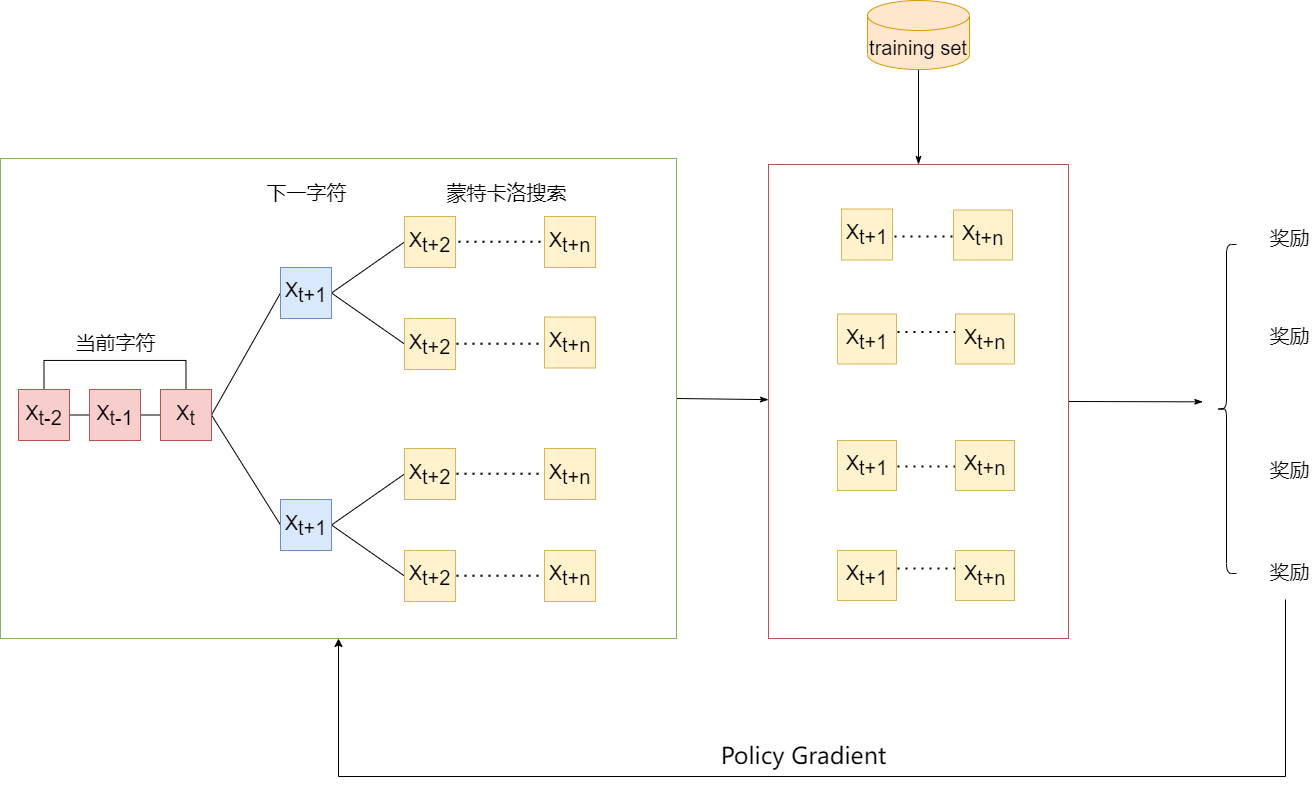

The diagram above was exported from draw.io. Its source (the exported page's mxGraphModel, read from the mxfile embedded in the PNG):
<mxGraphModel dx="2073" dy="544" grid="0" gridSize="10" guides="1" tooltips="1" connect="1" arrows="1" fold="1" page="0" pageScale="1" pageWidth="1169" pageHeight="827" math="0" shadow="0">
  <root>
    <mxCell id="0" />
    <mxCell id="1" parent="0" />
    <mxCell id="9eKWqpQOJqfWMVAcnPYL-89" style="edgeStyle=none;rounded=0;orthogonalLoop=1;jettySize=auto;html=1;exitX=1;exitY=0.5;exitDx=0;exitDy=0;fontSize=20;fontColor=#000000;endArrow=classicThin;endFill=1;" edge="1" parent="1" source="9eKWqpQOJqfWMVAcnPYL-4">
      <mxGeometry relative="1" as="geometry">
        <mxPoint x="1188.3333333333335" y="1076.3333333333335" as="targetPoint" />
      </mxGeometry>
    </mxCell>
    <mxCell id="9eKWqpQOJqfWMVAcnPYL-4" value="" style="rounded=0;whiteSpace=wrap;html=1;fillColor=#FFFFFF;strokeColor=#b85450;fontSize=20;" vertex="1" parent="1">
      <mxGeometry x="754" y="839" width="300" height="474" as="geometry" />
    </mxCell>
    <mxCell id="9eKWqpQOJqfWMVAcnPYL-90" style="edgeStyle=none;rounded=0;orthogonalLoop=1;jettySize=auto;html=1;exitX=1;exitY=0.5;exitDx=0;exitDy=0;fontSize=20;fontColor=#000000;endArrow=classicThin;endFill=1;" edge="1" parent="1" source="9eKWqpQOJqfWMVAcnPYL-2" target="9eKWqpQOJqfWMVAcnPYL-4">
      <mxGeometry relative="1" as="geometry" />
    </mxCell>
    <mxCell id="9eKWqpQOJqfWMVAcnPYL-2" value="" style="rounded=0;whiteSpace=wrap;html=1;fillColor=#FFFFFF;strokeColor=#82b366;fontSize=20;" vertex="1" parent="1">
      <mxGeometry x="-14" y="833" width="676" height="480" as="geometry" />
    </mxCell>
    <mxCell id="9eKWqpQOJqfWMVAcnPYL-85" style="edgeStyle=none;rounded=0;orthogonalLoop=1;jettySize=auto;html=1;exitX=0.5;exitY=1;exitDx=0;exitDy=0;exitPerimeter=0;fontSize=20;endArrow=classicThin;endFill=1;" edge="1" parent="1" source="9eKWqpQOJqfWMVAcnPYL-6" target="9eKWqpQOJqfWMVAcnPYL-4">
      <mxGeometry relative="1" as="geometry" />
    </mxCell>
    <mxCell id="9eKWqpQOJqfWMVAcnPYL-6" value="training set" style="shape=cylinder3;whiteSpace=wrap;html=1;boundedLbl=1;backgroundOutline=1;size=15;fillColor=#ffe6cc;strokeColor=#d79b00;fontSize=20;" vertex="1" parent="1">
      <mxGeometry x="853" y="675" width="102" height="69" as="geometry" />
    </mxCell>
    <mxCell id="9eKWqpQOJqfWMVAcnPYL-29" style="edgeStyle=orthogonalEdgeStyle;rounded=0;orthogonalLoop=1;jettySize=auto;html=1;exitX=1;exitY=0.5;exitDx=0;exitDy=0;entryX=0;entryY=0.5;entryDx=0;entryDy=0;fontSize=20;endArrow=none;endFill=0;" edge="1" parent="1" source="9eKWqpQOJqfWMVAcnPYL-25" target="9eKWqpQOJqfWMVAcnPYL-26">
      <mxGeometry relative="1" as="geometry" />
    </mxCell>
    <mxCell id="9eKWqpQOJqfWMVAcnPYL-31" style="edgeStyle=orthogonalEdgeStyle;rounded=0;orthogonalLoop=1;jettySize=auto;html=1;exitX=0.5;exitY=0;exitDx=0;exitDy=0;entryX=0.5;entryY=0;entryDx=0;entryDy=0;fontSize=20;endArrow=none;endFill=0;" edge="1" parent="1" source="9eKWqpQOJqfWMVAcnPYL-25" target="9eKWqpQOJqfWMVAcnPYL-27">
      <mxGeometry relative="1" as="geometry">
        <Array as="points">
          <mxPoint x="29" y="1035" />
          <mxPoint x="171" y="1035" />
        </Array>
      </mxGeometry>
    </mxCell>
    <mxCell id="9eKWqpQOJqfWMVAcnPYL-25" value="&lt;span style=&quot;font-size: 20px;&quot;&gt;X&lt;/span&gt;&lt;sub style=&quot;font-size: 20px;&quot;&gt;t-2&lt;/sub&gt;" style="rounded=0;whiteSpace=wrap;html=1;fontSize=20;fillColor=#f8cecc;strokeColor=#b85450;" vertex="1" parent="1">
      <mxGeometry x="4" y="1064" width="51" height="51" as="geometry" />
    </mxCell>
    <mxCell id="9eKWqpQOJqfWMVAcnPYL-30" style="edgeStyle=orthogonalEdgeStyle;rounded=0;orthogonalLoop=1;jettySize=auto;html=1;exitX=1;exitY=0.5;exitDx=0;exitDy=0;entryX=0;entryY=0.5;entryDx=0;entryDy=0;fontSize=20;endArrow=none;endFill=0;" edge="1" parent="1" source="9eKWqpQOJqfWMVAcnPYL-26" target="9eKWqpQOJqfWMVAcnPYL-27">
      <mxGeometry relative="1" as="geometry" />
    </mxCell>
    <mxCell id="9eKWqpQOJqfWMVAcnPYL-26" value="&lt;span style=&quot;font-size: 20px;&quot;&gt;X&lt;/span&gt;&lt;sub style=&quot;font-size: 20px;&quot;&gt;t-1&lt;/sub&gt;" style="rounded=0;whiteSpace=wrap;html=1;fontSize=20;fillColor=#f8cecc;strokeColor=#b85450;" vertex="1" parent="1">
      <mxGeometry x="75" y="1064" width="51" height="51" as="geometry" />
    </mxCell>
    <mxCell id="9eKWqpQOJqfWMVAcnPYL-35" style="rounded=0;orthogonalLoop=1;jettySize=auto;html=1;exitX=1;exitY=0.5;exitDx=0;exitDy=0;entryX=0;entryY=0.5;entryDx=0;entryDy=0;fontSize=20;endArrow=none;endFill=0;" edge="1" parent="1" source="9eKWqpQOJqfWMVAcnPYL-27" target="9eKWqpQOJqfWMVAcnPYL-33">
      <mxGeometry relative="1" as="geometry" />
    </mxCell>
    <mxCell id="9eKWqpQOJqfWMVAcnPYL-36" style="edgeStyle=none;rounded=0;orthogonalLoop=1;jettySize=auto;html=1;exitX=1;exitY=0.5;exitDx=0;exitDy=0;entryX=0;entryY=0.5;entryDx=0;entryDy=0;fontSize=20;endArrow=none;endFill=0;" edge="1" parent="1" source="9eKWqpQOJqfWMVAcnPYL-27" target="9eKWqpQOJqfWMVAcnPYL-34">
      <mxGeometry relative="1" as="geometry" />
    </mxCell>
    <mxCell id="9eKWqpQOJqfWMVAcnPYL-27" value="X&lt;sub style=&quot;font-size: 20px;&quot;&gt;t&lt;/sub&gt;" style="rounded=0;whiteSpace=wrap;html=1;fontSize=20;fillColor=#f8cecc;strokeColor=#b85450;" vertex="1" parent="1">
      <mxGeometry x="146" y="1064" width="51" height="51" as="geometry" />
    </mxCell>
    <mxCell id="9eKWqpQOJqfWMVAcnPYL-32" value="当前字符" style="text;html=1;align=center;verticalAlign=middle;resizable=0;points=[];autosize=1;strokeColor=none;fillColor=none;fontSize=20;" vertex="1" parent="1">
      <mxGeometry x="55.5" y="1003" width="90" height="28" as="geometry" />
    </mxCell>
    <mxCell id="9eKWqpQOJqfWMVAcnPYL-41" style="edgeStyle=none;rounded=0;orthogonalLoop=1;jettySize=auto;html=1;exitX=1;exitY=0.5;exitDx=0;exitDy=0;entryX=0;entryY=0.5;entryDx=0;entryDy=0;fontSize=20;endArrow=none;endFill=0;" edge="1" parent="1" source="9eKWqpQOJqfWMVAcnPYL-33" target="9eKWqpQOJqfWMVAcnPYL-39">
      <mxGeometry relative="1" as="geometry" />
    </mxCell>
    <mxCell id="9eKWqpQOJqfWMVAcnPYL-42" style="edgeStyle=none;rounded=0;orthogonalLoop=1;jettySize=auto;html=1;exitX=1;exitY=0.5;exitDx=0;exitDy=0;entryX=0;entryY=0.5;entryDx=0;entryDy=0;fontSize=20;endArrow=none;endFill=0;" edge="1" parent="1" source="9eKWqpQOJqfWMVAcnPYL-33" target="9eKWqpQOJqfWMVAcnPYL-37">
      <mxGeometry relative="1" as="geometry" />
    </mxCell>
    <mxCell id="9eKWqpQOJqfWMVAcnPYL-33" value="X&lt;sub style=&quot;font-size: 20px;&quot;&gt;t+1&lt;/sub&gt;" style="rounded=0;whiteSpace=wrap;html=1;fontSize=20;fillColor=#dae8fc;strokeColor=#6c8ebf;" vertex="1" parent="1">
      <mxGeometry x="266" y="942" width="51" height="51" as="geometry" />
    </mxCell>
    <mxCell id="9eKWqpQOJqfWMVAcnPYL-43" style="edgeStyle=none;rounded=0;orthogonalLoop=1;jettySize=auto;html=1;exitX=1;exitY=0.5;exitDx=0;exitDy=0;entryX=0;entryY=0.5;entryDx=0;entryDy=0;fontSize=20;endArrow=none;endFill=0;" edge="1" parent="1" source="9eKWqpQOJqfWMVAcnPYL-34" target="9eKWqpQOJqfWMVAcnPYL-38">
      <mxGeometry relative="1" as="geometry" />
    </mxCell>
    <mxCell id="9eKWqpQOJqfWMVAcnPYL-44" style="edgeStyle=none;rounded=0;orthogonalLoop=1;jettySize=auto;html=1;exitX=1;exitY=0.5;exitDx=0;exitDy=0;entryX=0;entryY=0.5;entryDx=0;entryDy=0;fontSize=20;endArrow=none;endFill=0;" edge="1" parent="1" source="9eKWqpQOJqfWMVAcnPYL-34" target="9eKWqpQOJqfWMVAcnPYL-40">
      <mxGeometry relative="1" as="geometry" />
    </mxCell>
    <mxCell id="9eKWqpQOJqfWMVAcnPYL-34" value="X&lt;sub style=&quot;font-size: 20px;&quot;&gt;t+1&lt;/sub&gt;" style="rounded=0;whiteSpace=wrap;html=1;fontSize=20;fillColor=#dae8fc;strokeColor=#6c8ebf;" vertex="1" parent="1">
      <mxGeometry x="266" y="1174" width="51" height="51" as="geometry" />
    </mxCell>
    <mxCell id="9eKWqpQOJqfWMVAcnPYL-37" value="X&lt;sub style=&quot;font-size: 20px;&quot;&gt;t+2&lt;/sub&gt;" style="rounded=0;whiteSpace=wrap;html=1;fontSize=20;fillColor=#fff2cc;strokeColor=#d6b656;" vertex="1" parent="1">
      <mxGeometry x="390" y="993" width="51" height="51" as="geometry" />
    </mxCell>
    <mxCell id="9eKWqpQOJqfWMVAcnPYL-38" value="X&lt;sub style=&quot;font-size: 20px;&quot;&gt;t+2&lt;/sub&gt;" style="rounded=0;whiteSpace=wrap;html=1;fontSize=20;fillColor=#fff2cc;strokeColor=#d6b656;" vertex="1" parent="1">
      <mxGeometry x="390" y="1123" width="51" height="51" as="geometry" />
    </mxCell>
    <mxCell id="9eKWqpQOJqfWMVAcnPYL-39" value="X&lt;sub style=&quot;font-size: 20px;&quot;&gt;t+2&lt;/sub&gt;" style="rounded=0;whiteSpace=wrap;html=1;fontSize=20;fillColor=#fff2cc;strokeColor=#d6b656;" vertex="1" parent="1">
      <mxGeometry x="390" y="891" width="51" height="51" as="geometry" />
    </mxCell>
    <mxCell id="9eKWqpQOJqfWMVAcnPYL-40" value="X&lt;sub style=&quot;font-size: 20px;&quot;&gt;t+2&lt;/sub&gt;" style="rounded=0;whiteSpace=wrap;html=1;fontSize=20;fillColor=#fff2cc;strokeColor=#d6b656;" vertex="1" parent="1">
      <mxGeometry x="390" y="1225" width="51" height="51" as="geometry" />
    </mxCell>
    <mxCell id="9eKWqpQOJqfWMVAcnPYL-45" value="下一字符" style="text;html=1;align=center;verticalAlign=middle;resizable=0;points=[];autosize=1;strokeColor=none;fillColor=none;fontSize=20;" vertex="1" parent="1">
      <mxGeometry x="246.5" y="853" width="90" height="28" as="geometry" />
    </mxCell>
    <mxCell id="9eKWqpQOJqfWMVAcnPYL-46" value="" style="endArrow=none;dashed=1;html=1;dashPattern=1 3;strokeWidth=2;rounded=0;fontSize=20;" edge="1" parent="1">
      <mxGeometry width="50" height="50" relative="1" as="geometry">
        <mxPoint x="444" y="916.2099999999999" as="sourcePoint" />
        <mxPoint x="532" y="916.2099999999999" as="targetPoint" />
        <Array as="points">
          <mxPoint x="491" y="916.2099999999999" />
        </Array>
      </mxGeometry>
    </mxCell>
    <mxCell id="9eKWqpQOJqfWMVAcnPYL-47" value="" style="endArrow=none;dashed=1;html=1;dashPattern=1 3;strokeWidth=2;rounded=0;fontSize=20;" edge="1" parent="1">
      <mxGeometry width="50" height="50" relative="1" as="geometry">
        <mxPoint x="442" y="1250.2099999999998" as="sourcePoint" />
        <mxPoint x="530" y="1250.2099999999998" as="targetPoint" />
        <Array as="points">
          <mxPoint x="489" y="1250.2099999999998" />
        </Array>
      </mxGeometry>
    </mxCell>
    <mxCell id="9eKWqpQOJqfWMVAcnPYL-48" value="" style="endArrow=none;dashed=1;html=1;dashPattern=1 3;strokeWidth=2;rounded=0;fontSize=20;" edge="1" parent="1">
      <mxGeometry width="50" height="50" relative="1" as="geometry">
        <mxPoint x="442" y="1148.2099999999998" as="sourcePoint" />
        <mxPoint x="530" y="1148.2099999999998" as="targetPoint" />
        <Array as="points">
          <mxPoint x="489" y="1148.2099999999998" />
        </Array>
      </mxGeometry>
    </mxCell>
    <mxCell id="9eKWqpQOJqfWMVAcnPYL-49" value="" style="endArrow=none;dashed=1;html=1;dashPattern=1 3;strokeWidth=2;rounded=0;fontSize=20;" edge="1" parent="1">
      <mxGeometry width="50" height="50" relative="1" as="geometry">
        <mxPoint x="442" y="1018.2099999999998" as="sourcePoint" />
        <mxPoint x="530" y="1018.2099999999998" as="targetPoint" />
        <Array as="points">
          <mxPoint x="489" y="1018.2099999999999" />
        </Array>
      </mxGeometry>
    </mxCell>
    <mxCell id="9eKWqpQOJqfWMVAcnPYL-50" value="X&lt;sub style=&quot;font-size: 20px;&quot;&gt;t+n&lt;/sub&gt;" style="rounded=0;whiteSpace=wrap;html=1;fontSize=20;fillColor=#fff2cc;strokeColor=#d6b656;" vertex="1" parent="1">
      <mxGeometry x="530" y="891" width="51" height="51" as="geometry" />
    </mxCell>
    <mxCell id="9eKWqpQOJqfWMVAcnPYL-51" value="X&lt;sub style=&quot;font-size: 20px;&quot;&gt;t+n&lt;/sub&gt;" style="rounded=0;whiteSpace=wrap;html=1;fontSize=20;fillColor=#fff2cc;strokeColor=#d6b656;" vertex="1" parent="1">
      <mxGeometry x="530" y="991.5" width="51" height="51" as="geometry" />
    </mxCell>
    <mxCell id="9eKWqpQOJqfWMVAcnPYL-52" value="X&lt;sub style=&quot;font-size: 20px;&quot;&gt;t+n&lt;/sub&gt;" style="rounded=0;whiteSpace=wrap;html=1;fontSize=20;fillColor=#fff2cc;strokeColor=#d6b656;" vertex="1" parent="1">
      <mxGeometry x="530" y="1123" width="51" height="51" as="geometry" />
    </mxCell>
    <mxCell id="9eKWqpQOJqfWMVAcnPYL-53" value="X&lt;sub style=&quot;font-size: 20px;&quot;&gt;t+n&lt;/sub&gt;" style="rounded=0;whiteSpace=wrap;html=1;fontSize=20;fillColor=#fff2cc;strokeColor=#d6b656;" vertex="1" parent="1">
      <mxGeometry x="530" y="1225" width="51" height="51" as="geometry" />
    </mxCell>
    <mxCell id="9eKWqpQOJqfWMVAcnPYL-54" value="蒙特卡洛搜索" style="text;html=1;align=center;verticalAlign=middle;resizable=0;points=[];autosize=1;strokeColor=none;fillColor=none;fontSize=20;" vertex="1" parent="1">
      <mxGeometry x="427" y="853" width="130" height="28" as="geometry" />
    </mxCell>
    <mxCell id="9eKWqpQOJqfWMVAcnPYL-55" value="奖励" style="text;html=1;align=center;verticalAlign=middle;resizable=0;points=[];autosize=1;strokeColor=none;fillColor=none;fontSize=20;" vertex="1" parent="1">
      <mxGeometry x="1250" y="898" width="50" height="28" as="geometry" />
    </mxCell>
    <mxCell id="9eKWqpQOJqfWMVAcnPYL-56" value="奖励" style="text;html=1;align=center;verticalAlign=middle;resizable=0;points=[];autosize=1;strokeColor=none;fillColor=none;fontSize=20;" vertex="1" parent="1">
      <mxGeometry x="1250" y="995.5" width="50" height="28" as="geometry" />
    </mxCell>
    <mxCell id="9eKWqpQOJqfWMVAcnPYL-57" value="奖励" style="text;html=1;align=center;verticalAlign=middle;resizable=0;points=[];autosize=1;strokeColor=none;fillColor=none;fontSize=20;" vertex="1" parent="1">
      <mxGeometry x="1250" y="1129.9999999999998" width="50" height="28" as="geometry" />
    </mxCell>
    <mxCell id="9eKWqpQOJqfWMVAcnPYL-58" value="奖励" style="text;html=1;align=center;verticalAlign=middle;resizable=0;points=[];autosize=1;fontSize=20;" vertex="1" parent="1">
      <mxGeometry x="1250" y="1231.9999999999998" width="50" height="28" as="geometry" />
    </mxCell>
    <mxCell id="9eKWqpQOJqfWMVAcnPYL-59" value="X&lt;sub style=&quot;font-size: 20px&quot;&gt;t+1&lt;/sub&gt;" style="rounded=0;whiteSpace=wrap;html=1;fontSize=20;fillColor=#fff2cc;strokeColor=#d6b656;" vertex="1" parent="1">
      <mxGeometry x="827" y="883.5" width="51" height="51" as="geometry" />
    </mxCell>
    <mxCell id="9eKWqpQOJqfWMVAcnPYL-71" value="" style="endArrow=none;dashed=1;html=1;dashPattern=1 3;strokeWidth=2;rounded=0;fontSize=20;" edge="1" parent="1">
      <mxGeometry width="50" height="50" relative="1" as="geometry">
        <mxPoint x="880" y="910.9999999999999" as="sourcePoint" />
        <mxPoint x="944" y="911" as="targetPoint" />
        <Array as="points">
          <mxPoint x="927" y="911" />
        </Array>
      </mxGeometry>
    </mxCell>
    <mxCell id="9eKWqpQOJqfWMVAcnPYL-72" value="" style="endArrow=none;dashed=1;html=1;dashPattern=1 3;strokeWidth=2;rounded=0;fontSize=20;" edge="1" parent="1">
      <mxGeometry width="50" height="50" relative="1" as="geometry">
        <mxPoint x="883" y="1006.41" as="sourcePoint" />
        <mxPoint x="947" y="1006.41" as="targetPoint" />
        <Array as="points">
          <mxPoint x="930" y="1006.41" />
        </Array>
      </mxGeometry>
    </mxCell>
    <mxCell id="9eKWqpQOJqfWMVAcnPYL-73" value="" style="endArrow=none;dashed=1;html=1;dashPattern=1 3;strokeWidth=2;rounded=0;fontSize=20;" edge="1" parent="1">
      <mxGeometry width="50" height="50" relative="1" as="geometry">
        <mxPoint x="883" y="1140.91" as="sourcePoint" />
        <mxPoint x="947" y="1140.91" as="targetPoint" />
        <Array as="points">
          <mxPoint x="930" y="1140.91" />
        </Array>
      </mxGeometry>
    </mxCell>
    <mxCell id="9eKWqpQOJqfWMVAcnPYL-74" value="" style="endArrow=none;dashed=1;html=1;dashPattern=1 3;strokeWidth=2;rounded=0;fontSize=20;" edge="1" parent="1">
      <mxGeometry width="50" height="50" relative="1" as="geometry">
        <mxPoint x="883" y="1242.91" as="sourcePoint" />
        <mxPoint x="947" y="1242.91" as="targetPoint" />
        <Array as="points">
          <mxPoint x="930" y="1242.91" />
        </Array>
      </mxGeometry>
    </mxCell>
    <mxCell id="9eKWqpQOJqfWMVAcnPYL-84" value="" style="shape=curlyBracket;whiteSpace=wrap;html=1;rounded=1;fontSize=20;" vertex="1" parent="1">
      <mxGeometry x="1202" y="919" width="20" height="329" as="geometry" />
    </mxCell>
    <mxCell id="9eKWqpQOJqfWMVAcnPYL-87" value="" style="edgeStyle=elbowEdgeStyle;elbow=vertical;endArrow=classic;html=1;rounded=0;fontSize=20;" edge="1" parent="1" target="9eKWqpQOJqfWMVAcnPYL-2">
      <mxGeometry width="50" height="50" relative="1" as="geometry">
        <mxPoint x="1271" y="1274" as="sourcePoint" />
        <mxPoint x="1469" y="1383" as="targetPoint" />
        <Array as="points">
          <mxPoint x="830" y="1451" />
          <mxPoint x="787" y="1501" />
          <mxPoint x="1464" y="1538" />
        </Array>
      </mxGeometry>
    </mxCell>
    <mxCell id="9eKWqpQOJqfWMVAcnPYL-88" value="&lt;span style=&quot;font-family: sans-serif; font-size: 23px; text-align: left;&quot;&gt;Policy Gradient&lt;/span&gt;" style="text;html=1;align=center;verticalAlign=middle;resizable=0;points=[];autosize=1;strokeColor=none;fillColor=none;fontSize=23;fontColor=#000000;" vertex="1" parent="1">
      <mxGeometry x="701" y="1413" width="176" height="33" as="geometry" />
    </mxCell>
    <mxCell id="9eKWqpQOJqfWMVAcnPYL-91" value="X&lt;sub style=&quot;font-size: 20px&quot;&gt;t+n&lt;/sub&gt;" style="rounded=0;whiteSpace=wrap;html=1;fontSize=20;fillColor=#fff2cc;strokeColor=#d6b656;" vertex="1" parent="1">
      <mxGeometry x="939" y="884.5" width="59" height="50" as="geometry" />
    </mxCell>
    <mxCell id="9eKWqpQOJqfWMVAcnPYL-92" value="X&lt;sub style=&quot;font-size: 20px;&quot;&gt;t+1&lt;/sub&gt;" style="rounded=0;whiteSpace=wrap;html=1;fontSize=20;fillColor=#fff2cc;strokeColor=#d6b656;" vertex="1" parent="1">
      <mxGeometry x="823" y="988.5" width="59" height="50" as="geometry" />
    </mxCell>
    <mxCell id="9eKWqpQOJqfWMVAcnPYL-93" value="X&lt;sub style=&quot;font-size: 20px&quot;&gt;t+n&lt;/sub&gt;" style="rounded=0;whiteSpace=wrap;html=1;fontSize=20;fillColor=#fff2cc;strokeColor=#d6b656;" vertex="1" parent="1">
      <mxGeometry x="941" y="988.5" width="59" height="50" as="geometry" />
    </mxCell>
    <mxCell id="9eKWqpQOJqfWMVAcnPYL-94" value="X&lt;sub style=&quot;font-size: 20px;&quot;&gt;t+1&lt;/sub&gt;" style="rounded=0;whiteSpace=wrap;html=1;fontSize=20;fillColor=#fff2cc;strokeColor=#d6b656;" vertex="1" parent="1">
      <mxGeometry x="823" y="1115" width="59" height="50" as="geometry" />
    </mxCell>
    <mxCell id="9eKWqpQOJqfWMVAcnPYL-95" value="X&lt;sub style=&quot;font-size: 20px&quot;&gt;t+n&lt;/sub&gt;" style="rounded=0;whiteSpace=wrap;html=1;fontSize=20;fillColor=#fff2cc;strokeColor=#d6b656;" vertex="1" parent="1">
      <mxGeometry x="941" y="1115" width="59" height="50" as="geometry" />
    </mxCell>
    <mxCell id="9eKWqpQOJqfWMVAcnPYL-96" value="X&lt;sub style=&quot;font-size: 20px;&quot;&gt;t+1&lt;/sub&gt;" style="rounded=0;whiteSpace=wrap;html=1;fontSize=20;fillColor=#fff2cc;strokeColor=#d6b656;" vertex="1" parent="1">
      <mxGeometry x="823" y="1225" width="59" height="50" as="geometry" />
    </mxCell>
    <mxCell id="9eKWqpQOJqfWMVAcnPYL-97" value="X&lt;sub style=&quot;font-size: 20px&quot;&gt;t+n&lt;/sub&gt;" style="rounded=0;whiteSpace=wrap;html=1;fontSize=20;fillColor=#fff2cc;strokeColor=#d6b656;" vertex="1" parent="1">
      <mxGeometry x="941" y="1225" width="59" height="50" as="geometry" />
    </mxCell>
  </root>
</mxGraphModel>